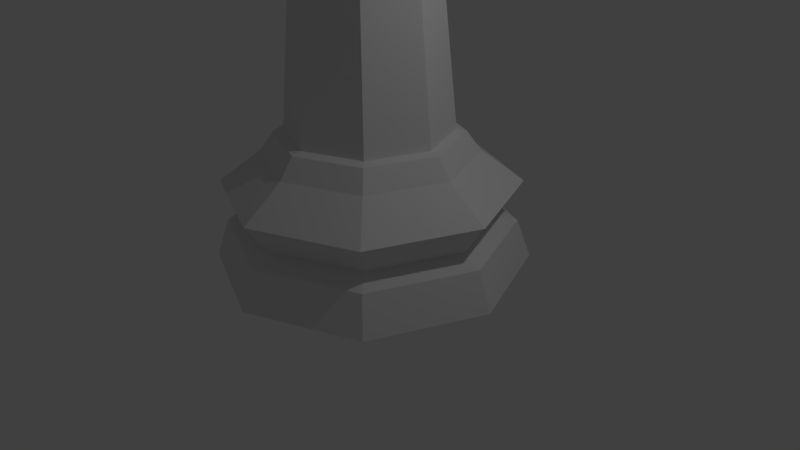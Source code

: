 # Source: LowPolyChessQueen.blend  (saved by Blender 2.78.0; exported with 4.5.12 LTS)
import bpy
from mathutils import Matrix  # noqa: F401  (used for matrix-valued properties, if any)

bpy.ops.wm.read_factory_settings(use_empty=True)
scene = bpy.context.scene
scene.name = 'Scene'

# ---- collections
col_collection_1 = bpy.data.collections.new('Collection 1'); scene.collection.children.link(col_collection_1)

# ---- world
world_world = bpy.data.worlds.new('World'); scene.world = world_world
world_world.color = (0.05088, 0.05088, 0.05088)
world_world.use_sun_shadow = False
world_world.sun_shadow_jitter_overblur = 0.0
world_world.cycles.sampling_method = 'MANUAL'

# ---- cameras
cam_camera = bpy.data.cameras.new('Camera')
cam_camera.clip_end = 100.0
cam_camera.lens = 35.0
cam_camera.sensor_width = 32.0
cam_camera.sensor_height = 18.0
cam_camera.ortho_scale = 7.314
cam_camera.dof.focus_distance = 0.0
cam_camera.dof.aperture_fstop = 128.0

# ---- lights
light_lamp = bpy.data.lights.new('Lamp', 'POINT')
light_lamp.transmission_factor = 0.0
light_lamp.cutoff_distance = 30.0
light_lamp.energy = 100.0
light_lamp.shadow_buffer_clip_start = 1.001
light_lamp.shadow_soft_size = 0.1
light_lamp.shadow_maximum_resolution = 0.006
light_lamp.use_absolute_resolution = True

# ---- meshes
me_sphere = bpy.data.meshes.new('Sphere')
me_sphere.from_pydata([(0.1453, 0.1453, 3.396), (0.2055, 0.2055, 3.219), (0.1813, 0.1813, 3.029), (0.2055, 2.13e-09, 3.396), (0.2907, 1.079e-08, 3.219), (0.2564, 3.533e-10, 3.029), (0.1453, -0.1453, 3.396), (0.2055, -0.2055, 3.219), (0.1813, -0.1813, 3.029), (6.523e-09, -0.2055, 3.396), (-2.14e-09, -0.2907, 3.219), (4.978e-09, -0.2564, 3.029), (-2.075e-08, -1.648e-08, 3.481), (-0.1453, -0.1453, 3.396), (-0.2055, -0.2055, 3.219), (-0.1813, -0.1813, 3.029), (-0.2055, 2.13e-09, 3.396), (-0.2907, 1.079e-08, 3.219), (-0.2564, 3.533e-10, 3.029), (-0.1453, 0.1453, 3.396), (-0.2055, 0.2055, 3.219), (-0.1813, 0.1813, 3.029), (-2.14e-09, 0.2055, 3.396), (-2.14e-09, 0.2907, 3.219), (-5.827e-09, 0.2564, 3.029), (-0.4931, 0.4941, 1.648), (-0.6013, 0.592, 1.609), (-0.8489, -0.005899, 1.609), (-0.7003, -0.0059, 1.648), (0.006853, 0.7012, 1.648), (-0.003317, 0.8397, 1.609), (-0.6071, 0.5979, 1.473), (-0.8573, -0.005899, 1.473), (-0.6013, -0.6038, 1.609), (-0.4931, -0.5059, 1.648), (0.5069, 0.4941, 1.648), (0.5946, 0.592, 1.609), (-0.003317, 0.848, 1.473), (-0.7811, 0.7719, 1.348), (-1.103, -0.005899, 1.348), (-0.6071, -0.6097, 1.473), (-0.003317, -0.8515, 1.609), (0.006853, -0.713, 1.648), (0.714, -0.0059, 1.648), (0.8423, -0.0059, 1.609), (0.6005, 0.5979, 1.473), (-0.003317, 1.094, 1.348), (-0.4454, 0.4362, 1.185), (-0.6285, -0.005899, 1.185), (-0.7811, -0.7837, 1.348), (-0.003317, -0.8598, 1.473), (0.5946, -0.6038, 1.609), (0.5069, -0.5059, 1.648), (0.8506, -0.0059, 1.473), (0.7745, 0.7719, 1.348), (-0.003317, 0.6193, 1.185), (-0.6416, 0.6324, -1.773), (-0.906, -0.005899, -1.773), (-0.4454, -0.448, 1.185), (-0.003317, -1.106, 1.348), (0.6005, -0.6097, 1.473), (1.097, -0.0059, 1.348), (0.4388, 0.4362, 1.185), (-0.003317, 0.8968, -1.773), (-0.6416, 0.6324, -1.773), (-0.6416, -0.6442, -1.773), (-0.003317, -0.6311, 1.185), (0.7745, -0.7837, 1.348), (0.6219, -0.0059, 1.185), (0.635, 0.6324, -1.773), (-0.003317, 0.8968, -1.773), (-0.906, -0.005899, -1.773), (-0.003317, -0.9086, -1.773), (0.4388, -0.448, 1.185), (0.8994, -0.0059, -1.773), (0.635, 0.6324, -1.773), (0.01601, 0.8968, -1.709), (-0.6416, 0.6324, -1.773), (-0.6416, -0.6442, -1.773), (0.635, -0.6442, -1.773), (0.8994, -0.0059, -1.773), (0.635, 0.6324, -1.773), (-0.003317, 1.004, -1.799), (-0.906, -0.005899, -1.773), (-0.003317, -0.9086, -1.773), (0.635, -0.6442, -1.773), (0.8994, -0.0059, -1.773), (-0.003317, 0.8968, -1.773), (-0.7177, 0.7085, -1.799), (-1.014, -0.005899, -1.799), (-0.6416, -0.6442, -1.773), (0.635, -0.6442, -1.773), (1.007, -0.0059, -1.799), (0.7111, 0.7085, -1.799), (-0.003317, 1.163, -2.018), (-0.8299, 0.8207, -2.018), (-1.172, -0.005899, -2.018), (-0.7177, -0.7203, -1.799), (-0.003317, -0.9086, -1.773), (0.7111, -0.7203, -1.799), (1.166, -0.0059, -2.018), (0.8232, 0.8207, -2.018), (-0.003317, 1.623, -2.361), (-1.155, 1.146, -2.361), (-1.632, -0.005899, -2.361), (-0.8299, -0.8325, -2.018), (-0.003317, -1.016, -1.799), (0.8232, -0.8325, -2.018), (1.625, -0.0059, -2.361), (1.148, 1.146, -2.361), (-0.003317, 1.362, -2.72), (-0.9707, 0.9615, -2.72), (-1.371, -0.005899, -2.72), (-1.155, -1.158, -2.361), (-0.003317, -1.175, -2.018), (1.148, -1.158, -2.361), (1.365, -0.0059, -2.72), (0.9641, 0.9615, -2.72), (-0.003317, 1.577, -2.83), (-1.122, 1.113, -2.83), (-1.586, -0.005899, -2.83), (-0.9707, -0.9733, -2.72), (-0.003317, -1.635, -2.361), (0.9641, -0.9733, -2.72), (1.579, -0.0059, -2.83), (1.116, 1.113, -2.83), (-0.003317, 1.73, -3.261), (-1.231, 1.222, -3.261), (-1.739, -0.005899, -3.261), (-1.122, -1.125, -2.83), (-0.003317, -1.374, -2.72), (1.116, -1.125, -2.83), (1.733, -0.0059, -3.261), (1.224, 1.222, -3.261), (-1.231, -1.233, -3.261), (-0.003317, -1.588, -2.83), (1.224, -1.233, -3.261), (-0.003317, -1.742, -3.261), (-0.4931, 0.4941, 2.146), (-0.7003, -0.0059, 2.146), (0.006853, 0.7012, 2.146), (-0.4931, -0.5059, 2.146), (0.5069, 0.4941, 2.146), (0.006853, -0.713, 2.146), (0.714, -0.0059, 2.146), (0.5069, -0.5059, 2.146), (-0.7491, -0.0059, 2.56), (-0.5277, 0.5286, 2.56), (0.006853, 0.75, 2.56), (-0.5277, -0.5404, 2.56), (0.5414, 0.5286, 2.56), (0.006853, -0.7618, 2.56), (0.7628, -0.0059, 2.56), (0.5414, -0.5404, 2.56), (-0.4085, -0.0059, 2.851), (-0.2869, 0.2878, 2.851), (0.006853, 0.4095, 2.851), (-0.2869, -0.2996, 2.851), (0.3006, 0.2878, 2.851), (0.006853, -0.4213, 2.851), (0.4222, -0.0059, 2.851), (0.3006, -0.2996, 2.851), (0.1298, 0.1171, 2.973), (0.1236, 0.1236, 2.972), (0.1783, 2.045e-09, 2.973), (0.1782, -0.0059, 2.974), (0.1275, -0.1275, 2.974), (0.128, -0.127, 2.974), (5.263e-09, -0.1777, 2.973), (0.006853, -0.1775, 2.974), (0.006853, 0.172, 2.972), (-2.244e-09, 0.1722, 2.971), (-0.1166, -0.1294, 2.973), (-0.1232, -0.1232, 2.971), (-0.1211, 0.1221, 2.971), (-0.1216, 0.1216, 2.971), (-0.172, 2.025e-09, 2.971), (-0.1718, -0.0059, 2.971), (-0.5967, 0.2441, 2.146), (-0.2431, 0.5977, 2.146), (-0.5967, -0.2559, 2.146), (0.2569, 0.5977, 2.146), (-0.2431, -0.6095, 2.146), (0.6104, 0.2441, 2.146), (0.2569, -0.6095, 2.146), (0.6104, -0.2559, 2.146), (-0.8633, 0.3545, 2.784), (-0.3536, 0.8642, 2.784), (-0.8633, -0.3663, 2.784), (0.3673, 0.8642, 2.784), (-0.3536, -0.876, 2.784), (0.877, 0.3545, 2.784), (0.3673, -0.876, 2.784), (0.877, -0.3663, 2.784), (0.006853, -0.8692, 2.465), (0.6173, -0.6163, 2.465), (-0.6036, -0.6163, 2.465), (-0.8564, -0.0059, 2.465), (-0.6036, 0.6045, 2.465), (0.8701, -0.0059, 2.465), (0.6173, 0.6045, 2.465), (0.006853, 0.8574, 2.465), (-0.2984, 0.7309, 2.465), (0.3121, 0.7309, 2.465), (0.7437, 0.2993, 2.465), (0.7437, -0.3111, 2.465), (-0.73, 0.2993, 2.465), (-0.73, -0.3111, 2.465), (-0.2984, -0.7427, 2.465), (0.3121, -0.7427, 2.465), (-0.4232, 0.4242, 2.475), (0.006853, 0.6024, 2.475), (0.437, 0.4242, 2.475), (0.6151, -0.0059, 2.475), (-0.6014, -0.0059, 2.475), (-0.4232, -0.436, 2.475), (0.006853, -0.6142, 2.475), (0.437, -0.436, 2.475)], [], [(23, 22, 0, 1), (24, 23, 1, 2), (22, 12, 0), (1, 0, 3, 4), (2, 1, 4, 5), (0, 12, 3), (4, 3, 6, 7), (5, 4, 7, 8), (3, 12, 6), (7, 6, 9, 10), (8, 7, 10, 11), (6, 12, 9), (10, 9, 13, 14), (11, 10, 14, 15), (9, 12, 13), (13, 12, 16), (14, 13, 16, 17), (15, 14, 17, 18), (18, 17, 20, 21), (16, 12, 19), (17, 16, 19, 20), (21, 20, 23, 24), (19, 12, 22), (20, 19, 22, 23), (25, 26, 27, 28), (29, 30, 26, 25), (31, 32, 27, 26), (28, 27, 33, 34), (35, 36, 30, 29), (37, 31, 26, 30), (38, 39, 32, 31), (32, 40, 33, 27), (34, 33, 41, 42), (43, 44, 36, 35), (45, 37, 30, 36), (46, 38, 31, 37), (47, 48, 39, 38), (39, 49, 40, 32), (40, 50, 41, 33), (42, 41, 51, 52), (52, 51, 44, 43), (53, 45, 36, 44), (54, 46, 37, 45), (55, 47, 38, 46), (56, 57, 48, 47), (48, 58, 49, 39), (49, 59, 50, 40), (50, 60, 51, 41), (60, 53, 44, 51), (61, 54, 45, 53), (62, 55, 46, 54), (63, 56, 47, 55), (57, 65, 58, 48), (58, 66, 59, 49), (59, 67, 60, 50), (67, 61, 53, 60), (68, 62, 54, 61), (69, 63, 55, 62), (63, 70, 64, 56), (71, 57, 56, 64), (57, 71, 78, 65), (65, 72, 66, 58), (66, 73, 67, 59), (73, 68, 61, 67), (74, 69, 62, 68), (70, 63, 69, 75), (76, 77, 64, 70), (64, 77, 83, 71), (65, 78, 84, 72), (72, 79, 73, 66), (79, 74, 68, 73), (74, 80, 75, 69), (80, 74, 79, 85), (81, 75, 80, 86), (87, 70, 75, 81), (88, 77, 76, 82), (88, 89, 83, 77), (90, 78, 71, 83), (85, 79, 72, 84), (85, 91, 86, 80), (92, 93, 81, 86), (93, 82, 87, 81), (94, 95, 88, 82), (95, 96, 89, 88), (89, 97, 90, 83), (98, 84, 78, 90), (91, 85, 84, 98), (99, 92, 86, 91), (100, 101, 93, 92), (101, 94, 82, 93), (102, 103, 95, 94), (103, 104, 96, 95), (96, 105, 97, 89), (97, 106, 98, 90), (106, 99, 91, 98), (107, 100, 92, 99), (108, 109, 101, 100), (109, 102, 94, 101), (110, 111, 103, 102), (111, 112, 104, 103), (104, 113, 105, 96), (105, 114, 106, 97), (114, 107, 99, 106), (115, 108, 100, 107), (116, 117, 109, 108), (117, 110, 102, 109), (118, 119, 111, 110), (119, 120, 112, 111), (112, 121, 113, 104), (113, 122, 114, 105), (122, 115, 107, 114), (123, 116, 108, 115), (124, 125, 117, 116), (125, 118, 110, 117), (126, 127, 119, 118), (127, 128, 120, 119), (120, 129, 121, 112), (121, 130, 122, 113), (130, 123, 115, 122), (131, 124, 116, 123), (132, 133, 125, 124), (133, 126, 118, 125), (128, 127, 126), (128, 134, 129, 120), (129, 135, 130, 121), (135, 131, 123, 130), (136, 132, 124, 131), (128, 133, 132), (126, 133, 128), (137, 134, 128), (134, 137, 135, 129), (137, 136, 131, 135), (132, 136, 128), (136, 137, 128), (42, 52, 145, 184, 143), (34, 42, 143, 182, 141), (25, 28, 139, 178, 138), (35, 29, 140, 181, 142), (52, 43, 144, 185, 145), (43, 35, 142, 183, 144), (29, 25, 138, 179, 140), (28, 34, 141, 180, 139), (144, 183, 204, 199), (181, 140, 201, 203), (142, 181, 203, 200), (179, 138, 198, 202), (140, 179, 202, 201), (214, 210, 147, 146), (210, 211, 148, 147), (215, 214, 146, 149), (211, 212, 150, 148), (216, 215, 149, 151), (212, 213, 152, 150), (217, 216, 151, 153), (213, 217, 153, 152), (174, 171, 170, 156, 155), (169, 168, 172, 157, 159), (171, 174, 175, 21, 24), (166, 167, 165, 164, 5, 8), (170, 163, 162, 158, 156), (163, 170, 171, 24, 2), (162, 164, 165, 160, 158), (176, 177, 173, 15, 18), (177, 176, 175, 174, 155, 154), (173, 172, 168, 11, 15), (172, 173, 177, 154, 157), (175, 176, 18, 21), (167, 166, 169, 159, 161), (165, 167, 161, 160), (168, 169, 166, 8, 11), (164, 162, 163, 2, 5), (183, 142, 200, 204), (145, 185, 205, 195), (185, 144, 199, 205), (138, 178, 206, 198), (178, 139, 197, 206), (139, 180, 207, 197), (180, 141, 196, 207), (141, 182, 208, 196), (182, 143, 194, 208), (143, 184, 209, 194), (184, 145, 195, 209), (186, 198, 206, 197), (188, 197, 207, 196), (190, 196, 208, 194), (192, 194, 209, 195), (193, 195, 205, 199), (191, 199, 204, 200), (189, 200, 203, 201), (187, 201, 202, 198), (151, 192, 153), (195, 153, 192), (195, 193, 153), (153, 193, 152), (193, 199, 152), (199, 191, 152), (152, 191, 150), (191, 200, 150), (200, 189, 150), (150, 189, 148), (189, 201, 148), (201, 187, 148), (148, 187, 147), (187, 198, 147), (198, 186, 147), (147, 186, 146), (186, 197, 146), (197, 188, 146), (146, 188, 149), (188, 196, 149), (196, 190, 149), (149, 190, 151), (190, 194, 151), (192, 151, 194), (160, 161, 217, 213), (161, 159, 216, 217), (158, 160, 213, 212), (159, 157, 215, 216), (156, 158, 212, 211), (157, 154, 214, 215), (155, 156, 211, 210), (154, 155, 210, 214)])
me_sphere.use_remesh_preserve_volume = False
me_sphere.use_remesh_preserve_attributes = False
me_sphere.use_mirror_vertex_groups = False
me_sphere.update()

# ---- objects
ob_low_poly_queen = bpy.data.objects.new('Low-Poly Queen', me_sphere)
ob_lamp = bpy.data.objects.new('Lamp', light_lamp)
ob_camera = bpy.data.objects.new('Camera', cam_camera)

# ---- transforms, parenting, visibility, modifiers, constraints
ob_low_poly_queen.location = (0.0, 0.0, 3.756)
ob_low_poly_queen.scale = (1.152, 1.152, 1.152)
ob_low_poly_queen.lineart.crease_threshold = 0.0
ob_lamp.location = (4.076, 1.005, 5.904)
ob_lamp.rotation_euler = (0.6503, 0.05522, 1.866)
ob_lamp.lock_rotations_4d = False
ob_lamp.empty_display_type = 'ARROWS'
ob_lamp.color = (0.0, 0.0, 0.0, 0.0)
ob_lamp.hide_viewport = True
ob_lamp.lineart.crease_threshold = 0.0
ob_camera.location = (7.481, -6.508, 5.344)
ob_camera.rotation_euler = (1.109, 0.01082, 0.8149)
ob_camera.lock_rotations_4d = False
ob_camera.empty_display_type = 'ARROWS'
ob_camera.color = (0.0, 0.0, 0.0, 0.0)
ob_camera.hide_viewport = True
ob_camera.display_type = 'WIRE'
ob_camera.lineart.crease_threshold = 0.0

# ---- collection membership
col_collection_1.objects.link(ob_low_poly_queen)
col_collection_1.objects.link(ob_lamp)
col_collection_1.objects.link(ob_camera)

# ---- scene / render settings (as saved in the file)
scene.camera = ob_camera
scene.frame_start = 1; scene.frame_end = 250; scene.frame_set(1)
scene.render.engine = 'BLENDER_EEVEE_NEXT'
scene.render.resolution_percentage = 50
scene.render.dither_intensity = 0.0
scene.cycles.use_denoising = False
scene.cycles.samples = 128
scene.cycles.sampling_pattern = 'TABULATED_SOBOL'
scene.cycles.light_sampling_threshold = 0.0
scene.cycles.use_adaptive_sampling = False
scene.cycles.use_light_tree = False
scene.cycles.blur_glossy = 0.0
scene.cycles.sample_clamp_indirect = 0.0
scene.view_settings.view_transform = 'Standard'
bpy.context.view_layer.update()
